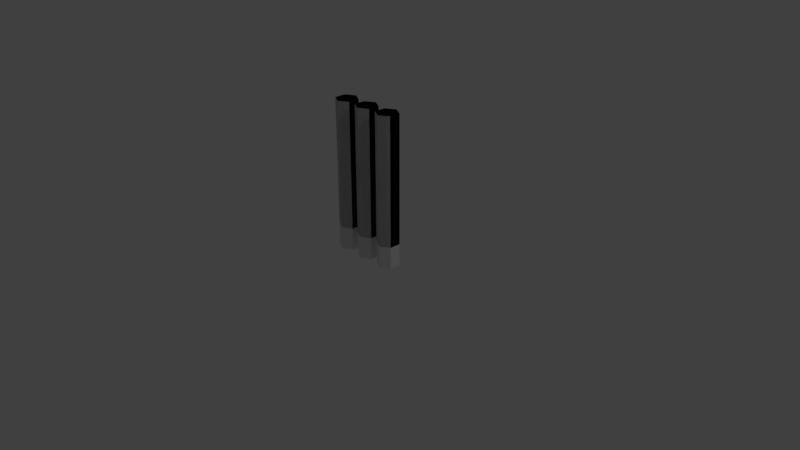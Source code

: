 # Source: rm_control_pole.blend  (saved by Blender 2.78.0; exported with 4.5.12 LTS)
import bpy
from mathutils import Matrix  # noqa: F401  (used for matrix-valued properties, if any)

bpy.ops.wm.read_factory_settings(use_empty=True)
scene = bpy.context.scene
scene.name = 'Scene'

# ---- collections
col_collection_1 = bpy.data.collections.new('Collection 1'); scene.collection.children.link(col_collection_1)

# ---- world
world_world = bpy.data.worlds.new('World'); scene.world = world_world
world_world.color = (0.05088, 0.05088, 0.05088)
world_world.use_sun_shadow = False
world_world.sun_shadow_jitter_overblur = 0.0
world_world.cycles.sampling_method = 'MANUAL'

# ---- cameras
cam_camera = bpy.data.cameras.new('Camera')
cam_camera.clip_end = 100.0
cam_camera.lens = 35.0
cam_camera.sensor_width = 32.0
cam_camera.sensor_height = 18.0
cam_camera.ortho_scale = 7.314
cam_camera.dof.focus_distance = 0.0
cam_camera.dof.aperture_fstop = 128.0

# ---- lights
light_lamp = bpy.data.lights.new('Lamp', 'POINT')
light_lamp.transmission_factor = 0.0
light_lamp.cutoff_distance = 30.0
light_lamp.energy = 100.0
light_lamp.shadow_buffer_clip_start = 1.001
light_lamp.shadow_soft_size = 0.1
light_lamp.shadow_maximum_resolution = 0.006
light_lamp.use_absolute_resolution = True

# ---- meshes
me_cylinder_003 = bpy.data.meshes.new('Cylinder.003')
me_cylinder_003.from_pydata([(0.0, 0.15, 0.0), (0.0, 0.15, 2.0), (0.1299, 0.075, 0.0), (0.1299, 0.075, 2.0), (0.1299, -0.075, 0.0), (0.1299, -0.075, 2.0), (-1.311e-08, -0.15, 0.0), (-1.311e-08, -0.15, 2.0), (-0.1299, -0.075, 0.0), (-0.1299, -0.075, 2.0), (-0.1299, 0.075, 0.0), (-0.1299, 0.075, 2.0)], [], [(0, 1, 3, 2), (2, 3, 5, 4), (4, 5, 7, 6), (6, 7, 9, 8), (3, 1, 11, 9, 7, 5), (8, 9, 11, 10), (10, 11, 1, 0), (0, 2, 4, 6, 8, 10)])
me_cylinder_003.use_remesh_preserve_volume = False
me_cylinder_003.use_remesh_preserve_attributes = False
me_cylinder_003.use_mirror_vertex_groups = False
me_cylinder_003.update()
me_cylinder_002 = bpy.data.meshes.new('Cylinder.002')
me_cylinder_002.from_pydata([(0.0, 0.15, 0.0), (0.0, 0.15, 2.0), (0.1299, 0.075, 0.0), (0.1299, 0.075, 2.0), (0.1299, -0.075, 0.0), (0.1299, -0.075, 2.0), (-1.311e-08, -0.15, 0.0), (-1.311e-08, -0.15, 2.0), (-0.1299, -0.075, 0.0), (-0.1299, -0.075, 2.0), (-0.1299, 0.075, 0.0), (-0.1299, 0.075, 2.0)], [], [(0, 1, 3, 2), (2, 3, 5, 4), (4, 5, 7, 6), (6, 7, 9, 8), (3, 1, 11, 9, 7, 5), (8, 9, 11, 10), (10, 11, 1, 0), (0, 2, 4, 6, 8, 10)])
me_cylinder_002.use_remesh_preserve_volume = False
me_cylinder_002.use_remesh_preserve_attributes = False
me_cylinder_002.use_mirror_vertex_groups = False
me_cylinder_002.update()
me_cylinder_001 = bpy.data.meshes.new('Cylinder.001')
me_cylinder_001.from_pydata([(0.0, 0.15, 0.3), (0.0, 0.15, 2.0), (0.1299, 0.075, 0.3), (0.1299, 0.075, 2.0), (0.1299, -0.075, 0.3), (0.1299, -0.075, 2.0), (-1.311e-08, -0.15, 0.3), (-1.311e-08, -0.15, 2.0), (-0.1299, -0.075, 0.3), (-0.1299, -0.075, 2.0), (-0.1299, 0.075, 0.3), (-0.1299, 0.075, 2.0)], [], [(0, 1, 3, 2), (2, 3, 5, 4), (4, 5, 7, 6), (6, 7, 9, 8), (3, 1, 11, 9, 7, 5), (8, 9, 11, 10), (10, 11, 1, 0), (0, 2, 4, 6, 8, 10)])
me_cylinder_001.use_remesh_preserve_volume = False
me_cylinder_001.use_remesh_preserve_attributes = False
me_cylinder_001.use_mirror_vertex_groups = False
me_cylinder_001.update()
me_cylinder_000 = bpy.data.meshes.new('Cylinder.000')
me_cylinder_000.from_pydata([(0.0, 0.15, 0.3), (0.0, 0.15, 2.0), (0.1299, 0.075, 0.3), (0.1299, 0.075, 2.0), (0.1299, -0.075, 0.3), (0.1299, -0.075, 2.0), (-1.311e-08, -0.15, 0.3), (-1.311e-08, -0.15, 2.0), (-0.1299, -0.075, 0.3), (-0.1299, -0.075, 2.0), (-0.1299, 0.075, 0.3), (-0.1299, 0.075, 2.0)], [], [(0, 1, 3, 2), (2, 3, 5, 4), (4, 5, 7, 6), (6, 7, 9, 8), (3, 1, 11, 9, 7, 5), (8, 9, 11, 10), (10, 11, 1, 0), (0, 2, 4, 6, 8, 10)])
me_cylinder_000.use_remesh_preserve_volume = False
me_cylinder_000.use_remesh_preserve_attributes = False
me_cylinder_000.use_mirror_vertex_groups = False
me_cylinder_000.update()
me_cylinder_007 = bpy.data.meshes.new('Cylinder.007')
me_cylinder_007.from_pydata([(0.0, 0.15, 0.0), (0.0, 0.15, 2.0), (0.1299, 0.075, 0.0), (0.1299, 0.075, 2.0), (0.1299, -0.075, 0.0), (0.1299, -0.075, 2.0), (-1.311e-08, -0.15, 0.0), (-1.311e-08, -0.15, 2.0), (-0.1299, -0.075, 0.0), (-0.1299, -0.075, 2.0), (-0.1299, 0.075, 0.0), (-0.1299, 0.075, 2.0)], [], [(0, 1, 3, 2), (2, 3, 5, 4), (4, 5, 7, 6), (6, 7, 9, 8), (3, 1, 11, 9, 7, 5), (8, 9, 11, 10), (10, 11, 1, 0), (0, 2, 4, 6, 8, 10)])
me_cylinder_007.use_remesh_preserve_volume = False
me_cylinder_007.use_remesh_preserve_attributes = False
me_cylinder_007.use_mirror_vertex_groups = False
me_cylinder_007.update()
me_cylinder_005 = bpy.data.meshes.new('Cylinder.005')
me_cylinder_005.from_pydata([(0.0, 0.15, 0.3), (0.0, 0.15, 2.0), (0.1299, 0.075, 0.3), (0.1299, 0.075, 2.0), (0.1299, -0.075, 0.3), (0.1299, -0.075, 2.0), (-1.311e-08, -0.15, 0.3), (-1.311e-08, -0.15, 2.0), (-0.1299, -0.075, 0.3), (-0.1299, -0.075, 2.0), (-0.1299, 0.075, 0.3), (-0.1299, 0.075, 2.0)], [], [(0, 1, 3, 2), (2, 3, 5, 4), (4, 5, 7, 6), (6, 7, 9, 8), (3, 1, 11, 9, 7, 5), (8, 9, 11, 10), (10, 11, 1, 0), (0, 2, 4, 6, 8, 10)])
me_cylinder_005.use_remesh_preserve_volume = False
me_cylinder_005.use_remesh_preserve_attributes = False
me_cylinder_005.use_mirror_vertex_groups = False
me_cylinder_005.update()

# ---- objects
ob_top = bpy.data.objects.new('top', None)
ob_vis_post_pos = bpy.data.objects.new('VIS_post_pos', me_cylinder_003)
ob_vis_post_neg = bpy.data.objects.new('VIS_post_neg', me_cylinder_002)
ob_cdt_post_pos = bpy.data.objects.new('CDT_post_pos', me_cylinder_001)
ob_cdt_post_neg = bpy.data.objects.new('CDT_post_neg', me_cylinder_000)
ob_vis_post_zero = bpy.data.objects.new('VIS_post_zero', me_cylinder_007)
ob_cdt_post_zero = bpy.data.objects.new('CDT_post_zero', me_cylinder_005)
ob_lamp = bpy.data.objects.new('Lamp', light_lamp)
ob_camera = bpy.data.objects.new('Camera', cam_camera)

# ---- transforms, parenting, visibility, modifiers, constraints
ob_top.location = (0.0, 0.0, 0.0)
ob_top.empty_image_offset = (0.0, 0.0)
ob_top.lineart.crease_threshold = 0.0
ob_vis_post_pos.parent = ob_top
ob_vis_post_pos.location = (0.36, 0.0, 0.0)
ob_vis_post_pos.lineart.crease_threshold = 0.0
ob_vis_post_neg.parent = ob_top
ob_vis_post_neg.location = (-0.36, 0.0, 0.0)
ob_vis_post_neg.lineart.crease_threshold = 0.0
ob_cdt_post_pos.parent = ob_top
ob_cdt_post_pos.location = (0.36, 0.0, 0.0)
ob_cdt_post_pos.lineart.crease_threshold = 0.0
ob_cdt_post_neg.parent = ob_top
ob_cdt_post_neg.location = (-0.36, 0.0, 0.0)
ob_cdt_post_neg.lineart.crease_threshold = 0.0
ob_vis_post_zero.parent = ob_top
ob_vis_post_zero.location = (0.0, 0.0, 0.0)
ob_vis_post_zero.lineart.crease_threshold = 0.0
ob_cdt_post_zero.parent = ob_top
ob_cdt_post_zero.location = (0.0, 0.0, 0.0)
ob_cdt_post_zero.lineart.crease_threshold = 0.0
ob_lamp.location = (4.076, 1.005, 5.904)
ob_lamp.rotation_euler = (0.6503, 0.05522, 1.866)
ob_lamp.lock_rotations_4d = False
ob_lamp.empty_display_type = 'ARROWS'
ob_lamp.color = (0.0, 0.0, 0.0, 0.0)
ob_lamp.lineart.crease_threshold = 0.0
ob_camera.location = (7.481, -6.508, 5.344)
ob_camera.rotation_euler = (1.109, 0.0, 0.8149)
ob_camera.lock_rotations_4d = False
ob_camera.empty_display_type = 'ARROWS'
ob_camera.color = (0.0, 0.0, 0.0, 0.0)
ob_camera.display_type = 'WIRE'
ob_camera.lineart.crease_threshold = 0.0

# ---- collection membership
col_collection_1.objects.link(ob_top)
col_collection_1.objects.link(ob_vis_post_pos)
col_collection_1.objects.link(ob_vis_post_neg)
col_collection_1.objects.link(ob_cdt_post_pos)
col_collection_1.objects.link(ob_cdt_post_neg)
col_collection_1.objects.link(ob_vis_post_zero)
col_collection_1.objects.link(ob_cdt_post_zero)
col_collection_1.objects.link(ob_lamp)
col_collection_1.objects.link(ob_camera)

# ---- scene / render settings (as saved in the file)
scene.camera = ob_camera
scene.frame_start = 1; scene.frame_end = 250; scene.frame_set(1)
scene.render.engine = 'BLENDER_EEVEE_NEXT'
scene.render.resolution_percentage = 50
scene.render.dither_intensity = 0.0
scene.cycles.use_denoising = False
scene.cycles.samples = 128
scene.cycles.sampling_pattern = 'TABULATED_SOBOL'
scene.cycles.light_sampling_threshold = 0.0
scene.cycles.use_adaptive_sampling = False
scene.cycles.use_light_tree = False
scene.cycles.blur_glossy = 0.0
scene.cycles.sample_clamp_indirect = 0.0
scene.view_settings.view_transform = 'Standard'
bpy.context.view_layer.update()
